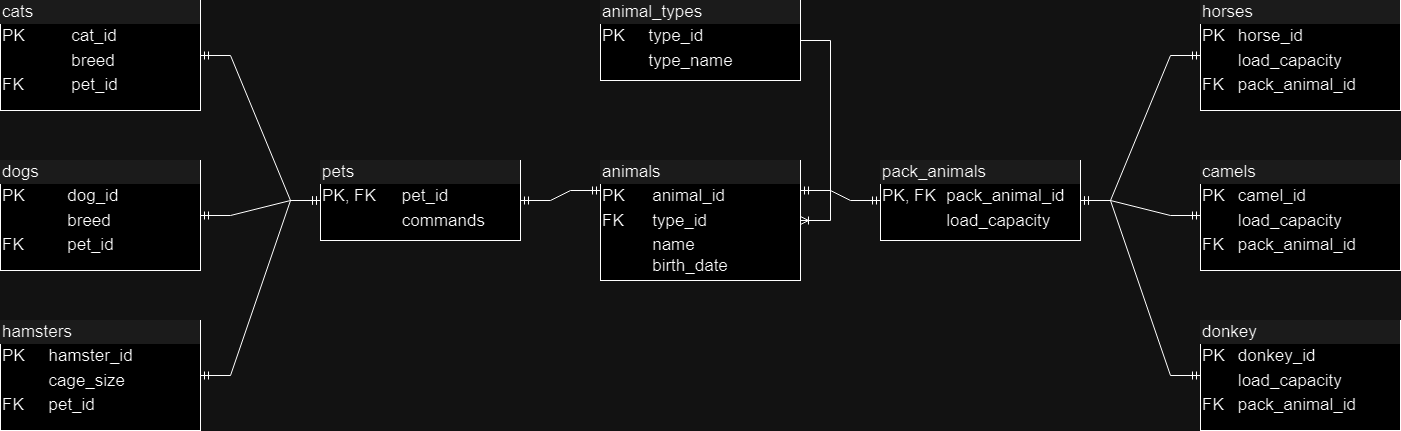

The diagram above was exported from draw.io. Its source (the exported page's mxGraphModel, read from the mxfile embedded in the PNG):
<mxGraphModel dx="2261" dy="1928" grid="1" gridSize="10" guides="1" tooltips="1" connect="1" arrows="1" fold="1" page="1" pageScale="1" pageWidth="827" pageHeight="1169" math="0" shadow="0">
  <root>
    <mxCell id="WIyWlLk6GJQsqaUBKTNV-0" />
    <mxCell id="WIyWlLk6GJQsqaUBKTNV-1" parent="WIyWlLk6GJQsqaUBKTNV-0" />
    <mxCell id="zrJfMEXoQqEzpt___xqi-5" value="&lt;div style=&quot;box-sizing: border-box; width: 100%; background: rgb(228, 228, 228); padding: 2px; font-size: 17px;&quot;&gt;&lt;font style=&quot;font-size: 17px;&quot;&gt;animals&lt;/font&gt;&lt;/div&gt;&lt;table style=&quot;width: 100%; font-size: 17px;&quot; cellpadding=&quot;2&quot; cellspacing=&quot;0&quot;&gt;&lt;tbody&gt;&lt;tr&gt;&lt;td&gt;&lt;font style=&quot;font-size: 17px;&quot;&gt;PK&lt;/font&gt;&lt;/td&gt;&lt;td&gt;&lt;font style=&quot;font-size: 17px;&quot;&gt;animal_id&lt;br&gt;&lt;/font&gt;&lt;/td&gt;&lt;/tr&gt;&lt;tr&gt;&lt;td&gt;&lt;font style=&quot;font-size: 17px;&quot;&gt;FK&lt;/font&gt;&lt;/td&gt;&lt;td&gt;&lt;font style=&quot;font-size: 17px;&quot;&gt;type_id&lt;/font&gt;&lt;/td&gt;&lt;/tr&gt;&lt;tr&gt;&lt;td&gt;&lt;/td&gt;&lt;td&gt;&lt;font style=&quot;font-size: 17px;&quot;&gt;name&lt;br&gt;birth_date&lt;/font&gt;&lt;/td&gt;&lt;/tr&gt;&lt;/tbody&gt;&lt;/table&gt;" style="verticalAlign=top;align=left;overflow=fill;html=1;whiteSpace=wrap;" vertex="1" parent="WIyWlLk6GJQsqaUBKTNV-1">
      <mxGeometry x="320" y="80" width="200" height="120" as="geometry" />
    </mxCell>
    <mxCell id="zrJfMEXoQqEzpt___xqi-9" value="&lt;div style=&quot;box-sizing: border-box; width: 100%; background: rgb(228, 228, 228); padding: 2px; font-size: 17px;&quot;&gt;&lt;font style=&quot;font-size: 17px;&quot;&gt;pack_animals&lt;/font&gt;&lt;/div&gt;&lt;table style=&quot;width: 100%; font-size: 17px;&quot; cellpadding=&quot;2&quot; cellspacing=&quot;0&quot;&gt;&lt;tbody&gt;&lt;tr&gt;&lt;td&gt;&lt;font style=&quot;font-size: 17px;&quot;&gt;PK, FK&lt;/font&gt;&lt;/td&gt;&lt;td&gt;&lt;font style=&quot;font-size: 17px;&quot;&gt;pack_animal_id&lt;br&gt;&lt;/font&gt;&lt;/td&gt;&lt;/tr&gt;&lt;tr&gt;&lt;td&gt;&lt;br&gt;&lt;/td&gt;&lt;td&gt;load_capacity&lt;/td&gt;&lt;/tr&gt;&lt;tr&gt;&lt;td&gt;&lt;/td&gt;&lt;td&gt;&lt;font style=&quot;font-size: 17px;&quot;&gt;&lt;br&gt;&lt;/font&gt;&lt;/td&gt;&lt;/tr&gt;&lt;/tbody&gt;&lt;/table&gt;" style="verticalAlign=top;align=left;overflow=fill;html=1;whiteSpace=wrap;" vertex="1" parent="WIyWlLk6GJQsqaUBKTNV-1">
      <mxGeometry x="600" y="80" width="200" height="80" as="geometry" />
    </mxCell>
    <mxCell id="zrJfMEXoQqEzpt___xqi-10" value="&lt;div style=&quot;box-sizing: border-box; width: 100%; background: rgb(228, 228, 228); padding: 2px; font-size: 17px;&quot;&gt;animal_types&lt;/div&gt;&lt;table style=&quot;width: 100%; font-size: 17px;&quot; cellpadding=&quot;2&quot; cellspacing=&quot;0&quot;&gt;&lt;tbody&gt;&lt;tr&gt;&lt;td&gt;&lt;font style=&quot;font-size: 17px;&quot;&gt;PK&lt;/font&gt;&lt;/td&gt;&lt;td&gt;&lt;font style=&quot;font-size: 17px;&quot;&gt;type_id&lt;br&gt;&lt;/font&gt;&lt;/td&gt;&lt;/tr&gt;&lt;tr&gt;&lt;td&gt;&lt;br&gt;&lt;/td&gt;&lt;td&gt;&lt;font style=&quot;font-size: 17px;&quot;&gt;type_name&lt;/font&gt;&lt;/td&gt;&lt;/tr&gt;&lt;tr&gt;&lt;td&gt;&lt;/td&gt;&lt;td&gt;&lt;font style=&quot;font-size: 17px;&quot;&gt;&lt;br&gt;&lt;/font&gt;&lt;/td&gt;&lt;/tr&gt;&lt;/tbody&gt;&lt;/table&gt;" style="verticalAlign=top;align=left;overflow=fill;html=1;whiteSpace=wrap;" vertex="1" parent="WIyWlLk6GJQsqaUBKTNV-1">
      <mxGeometry x="320" y="-80" width="200" height="80" as="geometry" />
    </mxCell>
    <mxCell id="zrJfMEXoQqEzpt___xqi-11" value="&lt;div style=&quot;box-sizing: border-box; width: 100%; background: rgb(228, 228, 228); padding: 2px; font-size: 17px;&quot;&gt;pets&lt;/div&gt;&lt;table style=&quot;width: 100%; font-size: 17px;&quot; cellpadding=&quot;2&quot; cellspacing=&quot;0&quot;&gt;&lt;tbody&gt;&lt;tr&gt;&lt;td&gt;&lt;font style=&quot;font-size: 17px;&quot;&gt;PK, FK&lt;/font&gt;&lt;/td&gt;&lt;td&gt;&lt;font style=&quot;font-size: 17px;&quot;&gt;pet_id&lt;br&gt;&lt;/font&gt;&lt;/td&gt;&lt;/tr&gt;&lt;tr&gt;&lt;td&gt;&lt;br&gt;&lt;/td&gt;&lt;td&gt;commands&lt;/td&gt;&lt;/tr&gt;&lt;tr&gt;&lt;td&gt;&lt;/td&gt;&lt;td&gt;&lt;font style=&quot;font-size: 17px;&quot;&gt;&lt;br&gt;&lt;/font&gt;&lt;/td&gt;&lt;/tr&gt;&lt;/tbody&gt;&lt;/table&gt;" style="verticalAlign=top;align=left;overflow=fill;html=1;whiteSpace=wrap;" vertex="1" parent="WIyWlLk6GJQsqaUBKTNV-1">
      <mxGeometry x="40" y="80" width="200" height="80" as="geometry" />
    </mxCell>
    <mxCell id="zrJfMEXoQqEzpt___xqi-12" value="" style="edgeStyle=entityRelationEdgeStyle;fontSize=12;html=1;endArrow=ERoneToMany;rounded=0;entryX=1;entryY=0.5;entryDx=0;entryDy=0;exitX=1;exitY=0.5;exitDx=0;exitDy=0;" edge="1" parent="WIyWlLk6GJQsqaUBKTNV-1" source="zrJfMEXoQqEzpt___xqi-10" target="zrJfMEXoQqEzpt___xqi-5">
      <mxGeometry width="100" height="100" relative="1" as="geometry">
        <mxPoint x="572" y="280" as="sourcePoint" />
        <mxPoint x="570" y="106" as="targetPoint" />
        <Array as="points">
          <mxPoint x="480" y="246" />
          <mxPoint x="400" y="286" />
          <mxPoint x="500" y="166" />
          <mxPoint x="500" y="246" />
        </Array>
      </mxGeometry>
    </mxCell>
    <mxCell id="zrJfMEXoQqEzpt___xqi-13" value="" style="edgeStyle=entityRelationEdgeStyle;fontSize=12;html=1;endArrow=ERmandOne;startArrow=ERmandOne;rounded=0;entryX=0;entryY=0.25;entryDx=0;entryDy=0;" edge="1" parent="WIyWlLk6GJQsqaUBKTNV-1" source="zrJfMEXoQqEzpt___xqi-11" target="zrJfMEXoQqEzpt___xqi-5">
      <mxGeometry width="100" height="100" relative="1" as="geometry">
        <mxPoint x="240" y="100" as="sourcePoint" />
        <mxPoint x="320" y="120" as="targetPoint" />
      </mxGeometry>
    </mxCell>
    <mxCell id="zrJfMEXoQqEzpt___xqi-14" value="" style="edgeStyle=entityRelationEdgeStyle;fontSize=12;html=1;endArrow=ERmandOne;startArrow=ERmandOne;rounded=0;entryX=1;entryY=0.25;entryDx=0;entryDy=0;" edge="1" parent="WIyWlLk6GJQsqaUBKTNV-1" source="zrJfMEXoQqEzpt___xqi-9" target="zrJfMEXoQqEzpt___xqi-5">
      <mxGeometry width="100" height="100" relative="1" as="geometry">
        <mxPoint x="620" y="70" as="sourcePoint" />
        <mxPoint x="630" as="targetPoint" />
        <Array as="points">
          <mxPoint x="910" y="10" />
          <mxPoint x="800" y="140" />
          <mxPoint x="800" y="130" />
        </Array>
      </mxGeometry>
    </mxCell>
    <mxCell id="zrJfMEXoQqEzpt___xqi-16" value="&lt;div style=&quot;box-sizing: border-box; width: 100%; background: rgb(228, 228, 228); padding: 2px; font-size: 17px;&quot;&gt;cats&lt;/div&gt;&lt;table style=&quot;width: 100%; font-size: 17px;&quot; cellpadding=&quot;2&quot; cellspacing=&quot;0&quot;&gt;&lt;tbody&gt;&lt;tr&gt;&lt;td&gt;&lt;font style=&quot;font-size: 17px;&quot;&gt;PK&lt;/font&gt;&lt;/td&gt;&lt;td&gt;&lt;font style=&quot;font-size: 17px;&quot;&gt;cat_id&lt;br&gt;&lt;/font&gt;&lt;/td&gt;&lt;/tr&gt;&lt;tr&gt;&lt;td&gt;&lt;br&gt;&lt;/td&gt;&lt;td&gt;breed&lt;br&gt;&lt;/td&gt;&lt;/tr&gt;&lt;tr&gt;&lt;td&gt;FK&lt;/td&gt;&lt;td&gt;pet_id&lt;/td&gt;&lt;/tr&gt;&lt;tr&gt;&lt;td&gt;&lt;br&gt;&lt;/td&gt;&lt;td&gt;&lt;br&gt;&lt;/td&gt;&lt;/tr&gt;&lt;tr&gt;&lt;td&gt;&lt;br&gt;&lt;/td&gt;&lt;td&gt;&lt;br&gt;&lt;/td&gt;&lt;/tr&gt;&lt;tr&gt;&lt;td&gt;&lt;br&gt;&lt;/td&gt;&lt;td&gt;&lt;br&gt;&lt;/td&gt;&lt;/tr&gt;&lt;tr&gt;&lt;td&gt;&lt;/td&gt;&lt;td&gt;&lt;font style=&quot;font-size: 17px;&quot;&gt;&lt;br&gt;&lt;/font&gt;&lt;/td&gt;&lt;/tr&gt;&lt;/tbody&gt;&lt;/table&gt;" style="verticalAlign=top;align=left;overflow=fill;html=1;whiteSpace=wrap;" vertex="1" parent="WIyWlLk6GJQsqaUBKTNV-1">
      <mxGeometry x="-280" y="-80" width="200" height="110" as="geometry" />
    </mxCell>
    <mxCell id="zrJfMEXoQqEzpt___xqi-17" value="&lt;div style=&quot;box-sizing: border-box; width: 100%; background: rgb(228, 228, 228); padding: 2px; font-size: 17px;&quot;&gt;dogs&lt;/div&gt;&lt;table style=&quot;width: 100%; font-size: 17px;&quot; cellpadding=&quot;2&quot; cellspacing=&quot;0&quot;&gt;&lt;tbody&gt;&lt;tr&gt;&lt;td&gt;&lt;font style=&quot;font-size: 17px;&quot;&gt;PK&lt;/font&gt;&lt;/td&gt;&lt;td&gt;&lt;font style=&quot;font-size: 17px;&quot;&gt;dog_id&lt;br&gt;&lt;/font&gt;&lt;/td&gt;&lt;/tr&gt;&lt;tr&gt;&lt;td&gt;&lt;br&gt;&lt;/td&gt;&lt;td&gt;breed&lt;/td&gt;&lt;/tr&gt;&lt;tr&gt;&lt;td&gt;FK&lt;/td&gt;&lt;td&gt;&lt;font style=&quot;font-size: 17px;&quot;&gt;pet_id&lt;/font&gt;&lt;/td&gt;&lt;/tr&gt;&lt;/tbody&gt;&lt;/table&gt;" style="verticalAlign=top;align=left;overflow=fill;html=1;whiteSpace=wrap;" vertex="1" parent="WIyWlLk6GJQsqaUBKTNV-1">
      <mxGeometry x="-280" y="80" width="200" height="110" as="geometry" />
    </mxCell>
    <mxCell id="zrJfMEXoQqEzpt___xqi-18" value="&lt;div style=&quot;box-sizing: border-box; width: 100%; background: rgb(228, 228, 228); padding: 2px; font-size: 17px;&quot;&gt;hamsters&lt;/div&gt;&lt;table style=&quot;width: 100%; font-size: 17px;&quot; cellpadding=&quot;2&quot; cellspacing=&quot;0&quot;&gt;&lt;tbody&gt;&lt;tr&gt;&lt;td&gt;&lt;font style=&quot;font-size: 17px;&quot;&gt;PK&lt;/font&gt;&lt;/td&gt;&lt;td&gt;&lt;font style=&quot;font-size: 17px;&quot;&gt;hamster_id&lt;br&gt;&lt;/font&gt;&lt;/td&gt;&lt;/tr&gt;&lt;tr&gt;&lt;td&gt;&lt;br&gt;&lt;/td&gt;&lt;td&gt;cage_size&lt;/td&gt;&lt;/tr&gt;&lt;tr&gt;&lt;td&gt;FK&lt;/td&gt;&lt;td&gt;&lt;font style=&quot;font-size: 17px;&quot;&gt;pet_id&lt;/font&gt;&lt;/td&gt;&lt;/tr&gt;&lt;/tbody&gt;&lt;/table&gt;" style="verticalAlign=top;align=left;overflow=fill;html=1;whiteSpace=wrap;" vertex="1" parent="WIyWlLk6GJQsqaUBKTNV-1">
      <mxGeometry x="-280" y="240" width="200" height="110" as="geometry" />
    </mxCell>
    <mxCell id="zrJfMEXoQqEzpt___xqi-19" value="&lt;div style=&quot;box-sizing: border-box; width: 100%; background: rgb(228, 228, 228); padding: 2px; font-size: 17px;&quot;&gt;horses&lt;/div&gt;&lt;table style=&quot;width: 100%; font-size: 17px;&quot; cellpadding=&quot;2&quot; cellspacing=&quot;0&quot;&gt;&lt;tbody&gt;&lt;tr&gt;&lt;td&gt;&lt;font style=&quot;font-size: 17px;&quot;&gt;PK&lt;/font&gt;&lt;/td&gt;&lt;td&gt;&lt;font style=&quot;font-size: 17px;&quot;&gt;horse_id&lt;br&gt;&lt;/font&gt;&lt;/td&gt;&lt;/tr&gt;&lt;tr&gt;&lt;td&gt;&lt;br&gt;&lt;/td&gt;&lt;td&gt;load_capacity&lt;/td&gt;&lt;/tr&gt;&lt;tr&gt;&lt;td&gt;FK&lt;/td&gt;&lt;td&gt;&lt;font style=&quot;font-size: 17px;&quot;&gt;pack_animal_id&lt;br&gt;&lt;/font&gt;&lt;/td&gt;&lt;/tr&gt;&lt;/tbody&gt;&lt;/table&gt;" style="verticalAlign=top;align=left;overflow=fill;html=1;whiteSpace=wrap;" vertex="1" parent="WIyWlLk6GJQsqaUBKTNV-1">
      <mxGeometry x="920" y="-80" width="200" height="110" as="geometry" />
    </mxCell>
    <mxCell id="zrJfMEXoQqEzpt___xqi-20" value="&lt;div style=&quot;box-sizing: border-box; width: 100%; background: rgb(228, 228, 228); padding: 2px; font-size: 17px;&quot;&gt;camels&lt;/div&gt;&lt;table style=&quot;width: 100%; font-size: 17px;&quot; cellpadding=&quot;2&quot; cellspacing=&quot;0&quot;&gt;&lt;tbody&gt;&lt;tr&gt;&lt;td&gt;&lt;font style=&quot;font-size: 17px;&quot;&gt;PK&lt;/font&gt;&lt;/td&gt;&lt;td&gt;&lt;font style=&quot;font-size: 17px;&quot;&gt;camel_id&lt;br&gt;&lt;/font&gt;&lt;/td&gt;&lt;/tr&gt;&lt;tr&gt;&lt;td&gt;&lt;br&gt;&lt;/td&gt;&lt;td&gt;load_capacity&lt;/td&gt;&lt;/tr&gt;&lt;tr&gt;&lt;td&gt;FK&lt;/td&gt;&lt;td&gt;&lt;font style=&quot;font-size: 17px;&quot;&gt;pack_animal_id&lt;br&gt;&lt;/font&gt;&lt;/td&gt;&lt;/tr&gt;&lt;/tbody&gt;&lt;/table&gt;" style="verticalAlign=top;align=left;overflow=fill;html=1;whiteSpace=wrap;" vertex="1" parent="WIyWlLk6GJQsqaUBKTNV-1">
      <mxGeometry x="920" y="80" width="200" height="110" as="geometry" />
    </mxCell>
    <mxCell id="zrJfMEXoQqEzpt___xqi-21" value="&lt;div style=&quot;box-sizing: border-box; width: 100%; background: rgb(228, 228, 228); padding: 2px; font-size: 17px;&quot;&gt;donkey&lt;/div&gt;&lt;table style=&quot;width: 100%; font-size: 17px;&quot; cellpadding=&quot;2&quot; cellspacing=&quot;0&quot;&gt;&lt;tbody&gt;&lt;tr&gt;&lt;td&gt;&lt;font style=&quot;font-size: 17px;&quot;&gt;PK&lt;/font&gt;&lt;/td&gt;&lt;td&gt;&lt;font style=&quot;font-size: 17px;&quot;&gt;donkey_id&lt;br&gt;&lt;/font&gt;&lt;/td&gt;&lt;/tr&gt;&lt;tr&gt;&lt;td&gt;&lt;br&gt;&lt;/td&gt;&lt;td&gt;load_capacity&lt;/td&gt;&lt;/tr&gt;&lt;tr&gt;&lt;td&gt;FK&lt;/td&gt;&lt;td&gt;&lt;font style=&quot;font-size: 17px;&quot;&gt;pack_animal_id&lt;br&gt;&lt;/font&gt;&lt;/td&gt;&lt;/tr&gt;&lt;/tbody&gt;&lt;/table&gt;" style="verticalAlign=top;align=left;overflow=fill;html=1;whiteSpace=wrap;" vertex="1" parent="WIyWlLk6GJQsqaUBKTNV-1">
      <mxGeometry x="920" y="240" width="200" height="110" as="geometry" />
    </mxCell>
    <mxCell id="zrJfMEXoQqEzpt___xqi-23" value="" style="edgeStyle=entityRelationEdgeStyle;fontSize=12;html=1;endArrow=ERmandOne;startArrow=ERmandOne;rounded=0;exitX=1;exitY=0.5;exitDx=0;exitDy=0;" edge="1" parent="WIyWlLk6GJQsqaUBKTNV-1" source="zrJfMEXoQqEzpt___xqi-16" target="zrJfMEXoQqEzpt___xqi-11">
      <mxGeometry width="100" height="100" relative="1" as="geometry">
        <mxPoint x="-70" y="90" as="sourcePoint" />
        <mxPoint x="30" y="-10" as="targetPoint" />
      </mxGeometry>
    </mxCell>
    <mxCell id="zrJfMEXoQqEzpt___xqi-24" value="" style="edgeStyle=entityRelationEdgeStyle;fontSize=12;html=1;endArrow=ERmandOne;startArrow=ERmandOne;rounded=0;entryX=0;entryY=0.5;entryDx=0;entryDy=0;" edge="1" parent="WIyWlLk6GJQsqaUBKTNV-1" source="zrJfMEXoQqEzpt___xqi-17" target="zrJfMEXoQqEzpt___xqi-11">
      <mxGeometry width="100" height="100" relative="1" as="geometry">
        <mxPoint x="-80" y="230" as="sourcePoint" />
        <mxPoint x="20" y="130" as="targetPoint" />
      </mxGeometry>
    </mxCell>
    <mxCell id="zrJfMEXoQqEzpt___xqi-25" value="" style="edgeStyle=entityRelationEdgeStyle;fontSize=12;html=1;endArrow=ERmandOne;startArrow=ERmandOne;rounded=0;entryX=0;entryY=0.5;entryDx=0;entryDy=0;exitX=1;exitY=0.5;exitDx=0;exitDy=0;" edge="1" parent="WIyWlLk6GJQsqaUBKTNV-1" source="zrJfMEXoQqEzpt___xqi-18" target="zrJfMEXoQqEzpt___xqi-11">
      <mxGeometry width="100" height="100" relative="1" as="geometry">
        <mxPoint x="-40" y="320" as="sourcePoint" />
        <mxPoint x="60" y="220" as="targetPoint" />
      </mxGeometry>
    </mxCell>
    <mxCell id="zrJfMEXoQqEzpt___xqi-26" value="" style="edgeStyle=entityRelationEdgeStyle;fontSize=12;html=1;endArrow=ERmandOne;startArrow=ERmandOne;rounded=0;exitX=1;exitY=0.5;exitDx=0;exitDy=0;entryX=0;entryY=0.5;entryDx=0;entryDy=0;" edge="1" parent="WIyWlLk6GJQsqaUBKTNV-1" source="zrJfMEXoQqEzpt___xqi-9" target="zrJfMEXoQqEzpt___xqi-19">
      <mxGeometry width="100" height="100" relative="1" as="geometry">
        <mxPoint x="810" y="100" as="sourcePoint" />
        <mxPoint x="910" as="targetPoint" />
      </mxGeometry>
    </mxCell>
    <mxCell id="zrJfMEXoQqEzpt___xqi-27" value="" style="edgeStyle=entityRelationEdgeStyle;fontSize=12;html=1;endArrow=ERmandOne;startArrow=ERmandOne;rounded=0;entryX=0;entryY=0.5;entryDx=0;entryDy=0;exitX=1;exitY=0.5;exitDx=0;exitDy=0;" edge="1" parent="WIyWlLk6GJQsqaUBKTNV-1" source="zrJfMEXoQqEzpt___xqi-9" target="zrJfMEXoQqEzpt___xqi-20">
      <mxGeometry width="100" height="100" relative="1" as="geometry">
        <mxPoint x="740" y="280" as="sourcePoint" />
        <mxPoint x="840" y="180" as="targetPoint" />
      </mxGeometry>
    </mxCell>
    <mxCell id="zrJfMEXoQqEzpt___xqi-28" value="" style="edgeStyle=entityRelationEdgeStyle;fontSize=12;html=1;endArrow=ERmandOne;startArrow=ERmandOne;rounded=0;entryX=0;entryY=0.5;entryDx=0;entryDy=0;exitX=1;exitY=0.5;exitDx=0;exitDy=0;" edge="1" parent="WIyWlLk6GJQsqaUBKTNV-1" source="zrJfMEXoQqEzpt___xqi-9" target="zrJfMEXoQqEzpt___xqi-21">
      <mxGeometry width="100" height="100" relative="1" as="geometry">
        <mxPoint x="760" y="340" as="sourcePoint" />
        <mxPoint x="860" y="240" as="targetPoint" />
      </mxGeometry>
    </mxCell>
  </root>
</mxGraphModel>